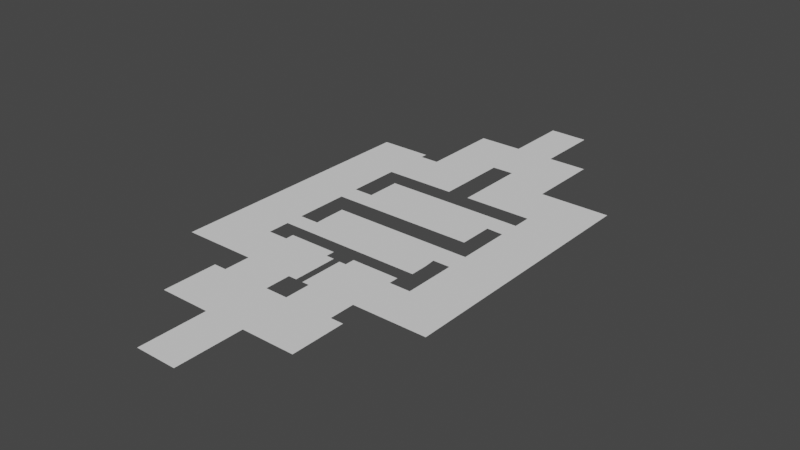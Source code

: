 # Source: navmesh.blend  (saved by Blender 2.91.10; exported with 4.5.12 LTS)
import bpy
from mathutils import Matrix  # noqa: F401  (used for matrix-valued properties, if any)

bpy.ops.wm.read_factory_settings(use_empty=True)
scene = bpy.context.scene
scene.name = 'Scene'

# ---- collections
col_collection = bpy.data.collections.new('Collection'); scene.collection.children.link(col_collection)

# ---- world
world_world = bpy.data.worlds.new('World'); scene.world = world_world
world_world.use_nodes = True; world_world.node_tree.nodes.clear()
_N = world_world.node_tree.nodes; _L = world_world.node_tree.links
n0 = _N.new('ShaderNodeOutputWorld'); n0.name = 'World Output'; n0.location = (300, 300)
n1 = _N.new('ShaderNodeBackground'); n1.name = 'Background'; n1.location = (10, 300)
n1.inputs[0].default_value = (0.05088, 0.05088, 0.05088, 1.0)
_L.new(n1.outputs[0], n0.inputs[0])
n0.is_active_output = True
world_world.color = (0.05088, 0.05088, 0.05088)
world_world.use_sun_shadow = False
world_world.sun_shadow_jitter_overblur = 0.0

# ---- meshes
me_plane = bpy.data.meshes.new('Plane')
me_plane.from_pydata([(-1.0, -1.0, 0.0), (1.0, -1.0, 0.0), (-1.0, 1.0, 0.0), (1.0, 1.0, 0.0), (-1.0, 0.1017, 0.0), (1.0, 0.1017, 0.0), (3.552, 1.0, 0.0), (3.552, 0.1017, 0.0), (-3.453, 1.0, 0.0), (-3.453, 0.1017, 0.0), (-2.839, 0.1017, 0.0), (-2.839, 1.0, 0.0), (0.0, -1.0, 0.0), (-0.4806, 1.0, 0.0), (-0.4806, 0.1017, 0.0), (2.939, 1.0, 0.0), (2.939, 0.1017, 0.0), (0.5, -1.0, 0.0), (0.6077, 1.0, 0.0), (0.6077, 0.1017, 0.0), (1.0, 2.316, 0.0), (2.939, 2.316, 0.0), (0.6077, 2.316, 0.0), (-1.0, 2.311, 0.0), (-2.839, 2.311, 0.0), (-0.4806, 2.311, 0.0), (-0.4806, 2.167, 0.0), (-1.0, 2.167, 0.0), (0.6077, 2.156, 0.0), (1.0, 2.156, 0.0), (-1.0, 1.427, 0.0), (-0.4806, 1.422, 0.0), (0.6077, 1.422, 0.0), (1.0, 1.422, 0.0), (-0.08286, 2.167, 0.0), (-0.08286, 1.422, 0.0), (0.2597, 2.156, 0.0), (0.2597, 1.422, 0.0), (-2.839, 2.173, 0.0), (-2.839, 1.433, 0.0), (2.939, 1.422, 0.0), (2.939, 2.156, 0.0), (-6.353, 2.173, 0.0), (-6.353, 1.433, 0.0), (6.469, 1.422, 0.0), (6.469, 2.156, 0.0), (3.958, 2.156, 0.0), (3.958, 1.422, 0.0), (-3.817, 1.433, 0.0), (-3.817, 2.173, 0.0), (6.469, 5.783, 0.0), (3.958, 5.783, 0.0), (-6.353, 2.173, 0.0), (-3.817, 2.173, 0.0), (-6.353, 5.817, 0.0), (-3.817, 5.817, 0.0), (-3.817, 3.715, 0.0), (-6.353, 3.715, 0.0), (-3.817, 4.048, 0.0), (-6.353, 4.048, 0.0), (-3.817, 4.918, 0.0), (-6.353, 4.935, 0.0), (-3.817, 5.704, 0.0), (-6.353, 5.709, 0.0), (-0.3537, 4.918, 0.0), (-0.3537, 5.704, 0.0), (3.159, 3.715, 0.0), (3.159, 4.048, 0.0), (-2.864, 4.048, 0.0), (-2.879, 3.715, 0.0), (3.159, 4.619, 0.0), (-2.864, 4.619, 0.0), (-6.353, 2.173, 0.0), (-6.353, 3.715, 0.0), (-6.353, 4.048, 0.0), (-6.353, 4.935, 0.0), (-6.353, 4.935, 0.0), (-6.353, 4.935, 0.0), (-6.353, 4.039, 0.0), (-6.353, 4.039, 0.0), (-2.864, 4.334, 0.0), (3.159, 4.282, 0.0), (3.958, 4.271, 0.0), (6.469, 4.271, 0.0), (6.469, 4.617, 0.0), (3.958, 4.617, 0.0), (3.159, 4.619, 0.0), (3.159, 4.282, 0.0), (3.958, 4.271, 0.0), (3.958, 4.617, 0.0), (-6.353, 2.826, 0.0), (-3.817, 2.826, 0.0), (-6.353, 2.944, 0.0), (-6.353, 2.535, 0.0), (-6.353, 2.558, 0.0), (-3.817, 2.535, 0.0), (3.958, 3.378, 0.0), (6.469, 3.378, 0.0), (3.958, 3.014, 0.0), (6.469, 3.014, 0.0), (-2.878, 3.378, 0.0), (-2.878, 3.014, 0.0), (3.184, 2.826, 0.0), (3.184, 2.535, 0.0), (-2.857, 2.826, 0.0), (-2.857, 2.535, 0.0), (3.136, 3.014, 0.0), (3.136, 3.378, 0.0), (6.469, 4.927, 0.0), (3.958, 4.927, 0.0), (0.6851, 5.783, 0.0), (0.6851, 4.927, 0.0), (3.067, 4.927, 0.0), (3.067, 5.783, 0.0), (-2.886, 5.704, 0.0), (-2.886, 4.918, 0.0), (0.6851, 7.016, 0.0), (3.067, 7.016, 0.0), (-0.3537, 7.026, 0.0), (-2.886, 7.026, 0.0), (-2.886, 6.125, 0.0), (-0.3537, 6.125, 0.0), (0.6851, 6.131, 0.0), (3.067, 6.131, 0.0), (-0.7288, 7.026, 0.0), (-0.715, 6.125, 0.0), (1.177, 7.016, 0.0), (1.177, 6.131, 0.0), (0.6851, 8.089, 0.0), (-0.3537, 8.1, 0.0), (-0.7288, 8.1, 0.0), (1.177, 8.089, 0.0)], [], [(19, 5, 3, 18), (17, 1, 5, 19), (15, 16, 7, 6), (10, 11, 8, 9), (4, 2, 11, 10), (0, 12, 14, 4), (4, 14, 13, 2), (3, 5, 16, 15), (12, 17, 19, 14), (14, 19, 18, 13), (18, 3, 33, 32), (3, 15, 40, 33), (11, 2, 30, 39), (2, 13, 31, 30), (26, 31, 35, 34), (27, 26, 25, 23), (28, 29, 20, 22), (30, 31, 26, 27), (32, 33, 29, 28), (32, 28, 36, 37), (48, 49, 42, 43), (38, 27, 23, 24), (39, 30, 27, 38), (33, 40, 41, 29), (29, 41, 21, 20), (46, 47, 44, 45), (41, 40, 47, 46), (39, 38, 49, 48), (109, 108, 50, 51), (42, 49, 53, 52), (90, 91, 56, 57), (114, 115, 64, 65), (57, 56, 58, 59), (59, 58, 60, 61), (61, 60, 62, 63), (63, 62, 55, 54), (58, 56, 69, 68), (80, 81, 70, 71), (68, 69, 66, 67), (90, 57, 73, 92), (59, 61, 75, 74), (75, 61, 76, 77), (59, 74, 79, 78), (68, 67, 81, 80), (96, 97, 83, 82), (82, 83, 84, 85), (82, 85, 89, 88), (70, 81, 87, 86), (87, 88, 89, 86), (93, 90, 92, 94), (93, 95, 91, 90), (52, 53, 95, 93), (52, 93, 94, 72), (98, 99, 97, 96), (46, 45, 99, 98), (106, 107, 100, 101), (104, 105, 103, 102), (91, 95, 105, 104), (98, 96, 107, 106), (102, 106, 101, 104), (85, 84, 108, 109), (112, 113, 110, 111), (109, 51, 113, 112), (62, 60, 115, 114), (122, 127, 126, 116), (120, 125, 124, 119), (114, 65, 121, 125, 120), (110, 113, 123, 127, 122), (121, 122, 116, 118), (124, 118, 129, 130), (124, 125, 121, 118), (126, 127, 123, 117), (118, 116, 128, 129), (116, 126, 131, 128)])
_uv = me_plane.uv_layers.new(name='UVMap')
_uv.uv.foreach_set('vector', [0.75, 0.5, 1.0, 0.5, 1.0, 1.0, 0.75, 1.0, 0.75, 0.0, 1.0, 0.0, 1.0, 0.5, 0.75, 0.5, 1.0, 1.0, 1.0, 0.5, 1.0, 0.5, 1.0, 1.0, 0.0, 0.5, 0.0, 1.0, 0.0, 1.0, 0.0, 0.5, 0.0, 0.5, 0.0, 1.0, 0.0, 1.0, 0.0, 0.5, 0.0, 0.0, 0.5, 0.0, 0.5, 0.5, 0.0, 0.5, 0.0, 0.5, 0.5, 0.5, 0.5, 1.0, 0.0, 1.0, 1.0, 1.0, 1.0, 0.5, 1.0, 0.5, 1.0, 1.0, 0.5, 0.0, 0.75, 0.0, 0.75, 0.5, 0.5, 0.5, 0.5, 0.5, 0.75, 0.5, 0.75, 1.0, 0.5, 1.0, 0.75, 1.0, 1.0, 1.0, 1.0, 1.0, 0.75, 1.0, 1.0, 1.0, 1.0, 1.0, 1.0, 1.0, 1.0, 1.0, 0.0, 1.0, 0.0, 1.0, 0.0, 1.0, 0.0, 1.0, 0.0, 1.0, 0.5, 1.0, 0.5, 1.0, 0.0, 1.0, 0.5, 1.0, 0.5, 1.0, 0.5, 1.0, 0.5, 1.0, 0.0, 1.0, 0.5, 1.0, 0.5, 1.0, 0.0, 1.0, 0.75, 1.0, 1.0, 1.0, 1.0, 1.0, 0.75, 1.0, 0.0, 1.0, 0.5, 1.0, 0.5, 1.0, 0.0, 1.0, 0.75, 1.0, 1.0, 1.0, 1.0, 1.0, 0.75, 1.0, 0.75, 1.0, 0.75, 1.0, 0.75, 1.0, 0.75, 1.0, 0.0, 1.0, 0.0, 1.0, 0.0, 1.0, 0.0, 1.0, 0.0, 1.0, 0.0, 1.0, 0.0, 1.0, 0.0, 1.0, 0.0, 1.0, 0.0, 1.0, 0.0, 1.0, 0.0, 1.0, 1.0, 1.0, 1.0, 1.0, 1.0, 1.0, 1.0, 1.0, 1.0, 1.0, 1.0, 1.0, 1.0, 1.0, 1.0, 1.0, 1.0, 1.0, 1.0, 1.0, 1.0, 1.0, 1.0, 1.0, 1.0, 1.0, 1.0, 1.0, 1.0, 1.0, 1.0, 1.0, 0.0, 1.0, 0.0, 1.0, 0.0, 1.0, 0.0, 1.0, 1.0, 1.0, 1.0, 1.0, 1.0, 1.0, 1.0, 1.0, 0.0, 1.0, 0.0, 1.0, 0.0, 1.0, 0.0, 1.0, 0.0, 1.0, 0.0, 1.0, 0.0, 1.0, 0.0, 1.0, 0.0, 1.0, 0.0, 1.0, 0.0, 1.0, 0.0, 1.0, 0.0, 1.0, 0.0, 1.0, 0.0, 1.0, 0.0, 1.0, 0.0, 1.0, 0.0, 1.0, 0.0, 1.0, 0.0, 1.0, 0.0, 1.0, 0.0, 1.0, 0.0, 1.0, 0.0, 1.0, 0.0, 1.0, 0.0, 1.0, 0.0, 1.0, 0.0, 1.0, 0.0, 1.0, 0.0, 1.0, 0.0, 1.0, 0.0, 1.0, 0.0, 1.0, 0.0, 1.0, 0.0, 1.0, 0.0, 1.0, 0.0, 1.0, 0.0, 1.0, 0.0, 1.0, 0.0, 1.0, 0.0, 1.0, 0.0, 1.0, 0.0, 1.0, 0.0, 1.0, 0.0, 1.0, 0.0, 1.0, 0.0, 1.0, 0.0, 1.0, 0.0, 1.0, 0.0, 1.0, 0.0, 1.0, 0.0, 1.0, 0.0, 1.0, 0.0, 1.0, 0.0, 1.0, 0.0, 1.0, 0.0, 1.0, 0.0, 1.0, 0.0, 1.0, 0.0, 1.0, 1.0, 1.0, 1.0, 1.0, 1.0, 1.0, 1.0, 1.0, 1.0, 1.0, 1.0, 1.0, 1.0, 1.0, 1.0, 1.0, 1.0, 1.0, 1.0, 1.0, 1.0, 1.0, 1.0, 1.0, 0.0, 1.0, 0.0, 1.0, 0.0, 1.0, 0.0, 1.0, 0.0, 1.0, 1.0, 1.0, 1.0, 1.0, 0.0, 1.0, 0.0, 1.0, 0.0, 1.0, 0.0, 1.0, 0.0, 1.0, 0.0, 1.0, 0.0, 1.0, 0.0, 1.0, 0.0, 1.0, 0.0, 1.0, 0.0, 1.0, 0.0, 1.0, 0.0, 1.0, 0.0, 1.0, 0.0, 1.0, 0.0, 1.0, 0.0, 1.0, 1.0, 1.0, 1.0, 1.0, 1.0, 1.0, 1.0, 1.0, 1.0, 1.0, 1.0, 1.0, 1.0, 1.0, 1.0, 1.0, 1.0, 1.0, 1.0, 1.0, 1.0, 1.0, 1.0, 1.0, 0.0, 1.0, 0.0, 1.0, 0.0, 1.0, 0.0, 1.0, 0.0, 1.0, 0.0, 1.0, 0.0, 1.0, 0.0, 1.0, 1.0, 1.0, 1.0, 1.0, 1.0, 1.0, 1.0, 1.0, 0.0, 1.0, 1.0, 1.0, 1.0, 1.0, 0.0, 1.0, 1.0, 1.0, 1.0, 1.0, 1.0, 1.0, 1.0, 1.0, 1.0, 1.0, 1.0, 1.0, 1.0, 1.0, 1.0, 1.0, 1.0, 1.0, 1.0, 1.0, 1.0, 1.0, 1.0, 1.0, 0.0, 1.0, 0.0, 1.0, 0.0, 1.0, 0.0, 1.0, 1.0, 1.0, 1.0, 1.0, 1.0, 1.0, 1.0, 1.0, 0.0, 1.0, 0.0, 1.0, 0.0, 1.0, 0.0, 1.0, 0.0, 1.0, 0.0, 1.0, 0.0, 1.0, 0.0, 1.0, 0.0, 1.0, 1.0, 1.0, 1.0, 1.0, 1.0, 1.0, 1.0, 1.0, 1.0, 1.0, 0.0, 1.0, 1.0, 1.0, 1.0, 1.0, 0.0, 1.0, 0.0, 1.0, 0.0, 1.0, 0.0, 1.0, 0.0, 1.0, 0.0, 1.0, 0.0, 1.0, 0.0, 1.0, 0.0, 1.0, 1.0, 1.0, 1.0, 1.0, 1.0, 1.0, 1.0, 1.0, 0.0, 1.0, 1.0, 1.0, 1.0, 1.0, 0.0, 1.0, 1.0, 1.0, 1.0, 1.0, 1.0, 1.0, 1.0, 1.0])
me_plane.use_remesh_fix_poles = True
me_plane.use_remesh_preserve_attributes = False
me_plane.use_mirror_vertex_groups = False
me_plane.update()

# ---- objects
ob_plane = bpy.data.objects.new('Plane', me_plane)

# ---- transforms, parenting, visibility, modifiers, constraints
ob_plane.location = (-0.1934, -30.15, 0.0)
ob_plane.scale = (2.918, 8.56, 2.918)
ob_plane.lineart.crease_threshold = 0.0

# ---- collection membership
col_collection.objects.link(ob_plane)

# ---- scene / render settings (as saved in the file)
scene.frame_start = 1; scene.frame_end = 250; scene.frame_set(1)
scene.render.engine = 'BLENDER_EEVEE_NEXT'
scene.cycles.use_denoising = False
scene.cycles.samples = 128
scene.cycles.sampling_pattern = 'TABULATED_SOBOL'
scene.cycles.use_adaptive_sampling = False
scene.cycles.use_light_tree = False
scene.view_settings.view_transform = 'Filmic'
bpy.context.view_layer.update()

# ---- added for rendering (the .blend has no active camera and no usable light): camera, sun
cam_auto = bpy.data.cameras.new('AutoCamera')
cam_auto.lens = 50.0
cam_auto.sensor_width = 36.0
cam_auto.clip_end = 1403.19
ob_auto_camera = bpy.data.objects.new('AutoCamera', cam_auto)
scene.collection.objects.link(ob_auto_camera)
ob_auto_camera.location = (79.93, -95.7071, 63.9633)
ob_auto_camera.rotation_euler = (1.09748, -7.21219e-08, 0.694738)
scene.camera = ob_auto_camera
light_auto_sun = bpy.data.lights.new('AutoSun', 'SUN')
light_auto_sun.energy = 3.0
light_auto_sun.angle = 0.0523599
ob_auto_sun = bpy.data.objects.new('AutoSun', light_auto_sun)
scene.collection.objects.link(ob_auto_sun)
ob_auto_sun.rotation_euler = (0.872665, 0.174533, 0.523599)
bpy.context.view_layer.update()
